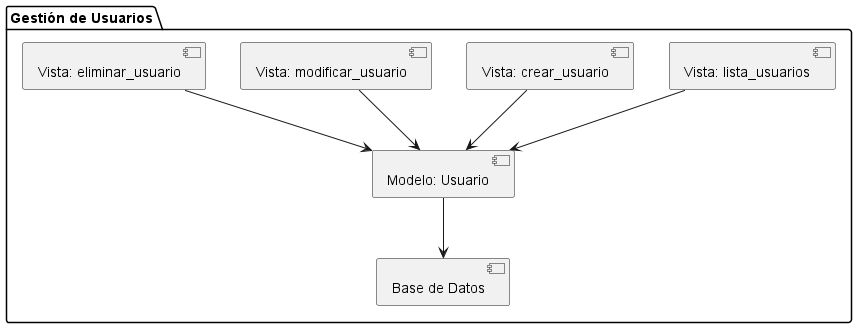

The diagram above was rendered by PlantUML. Its source (embedded in the PNG):
@startuml
package "Gestión de Usuarios" {
    [Vista: lista_usuarios] --> [Modelo: Usuario]
    [Vista: crear_usuario] --> [Modelo: Usuario]
    [Vista: modificar_usuario] --> [Modelo: Usuario]
    [Vista: eliminar_usuario] --> [Modelo: Usuario]
    [Modelo: Usuario] --> [Base de Datos]
}
@enduml